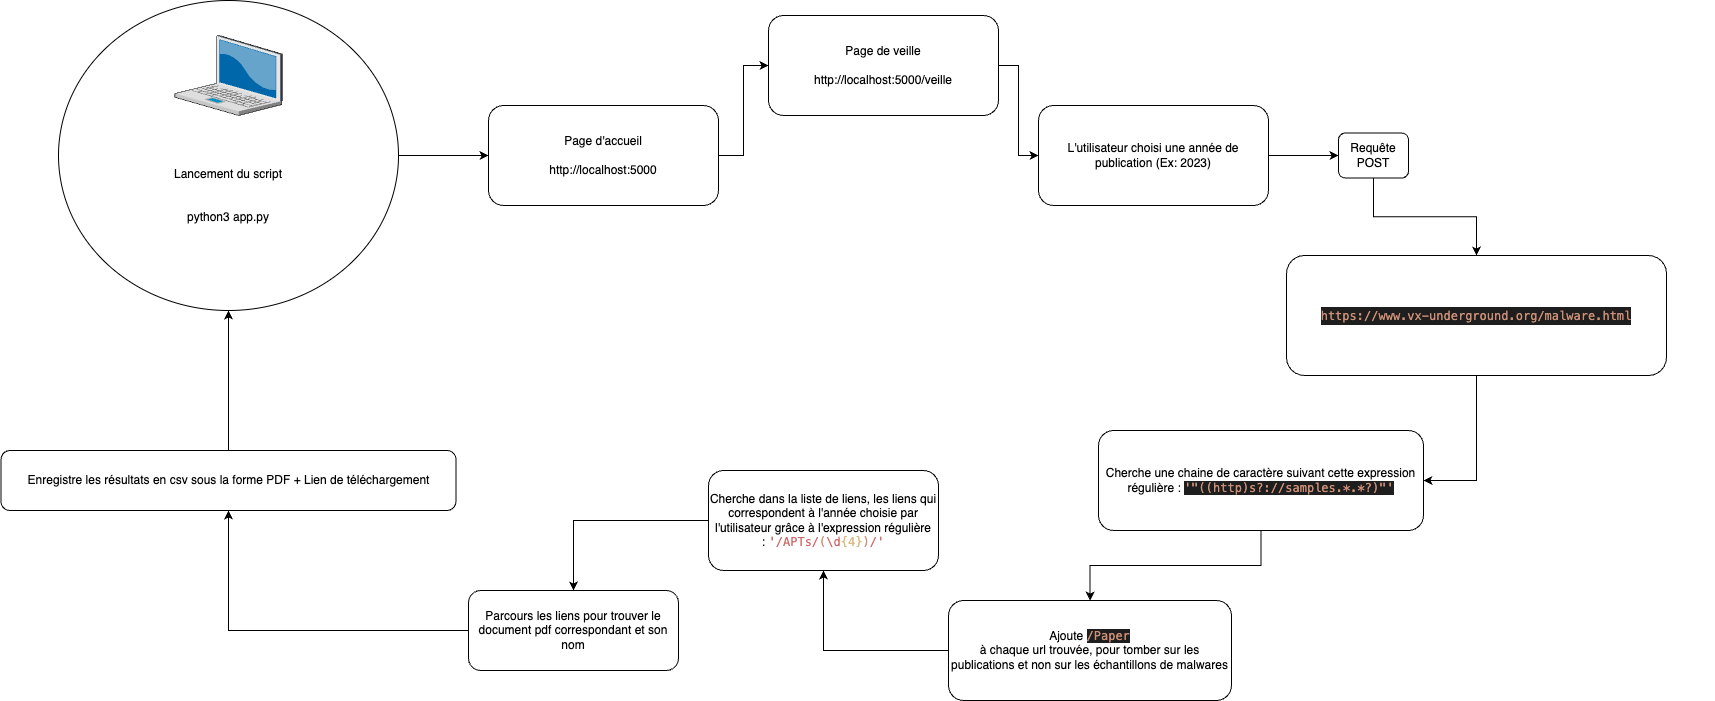

The diagram above was exported from draw.io. Its source (the exported page's mxGraphModel, read from the mxfile embedded in the PNG):
<mxGraphModel dx="3546" dy="2343" grid="1" gridSize="10" guides="1" tooltips="1" connect="1" arrows="1" fold="1" page="1" pageScale="1" pageWidth="827" pageHeight="1169" math="0" shadow="0">
  <root>
    <mxCell id="0" />
    <mxCell id="1" parent="0" />
    <mxCell id="5rH0AGJQXg6ZhxW5to6u-13" style="edgeStyle=orthogonalEdgeStyle;rounded=0;orthogonalLoop=1;jettySize=auto;html=1;entryX=0;entryY=0.5;entryDx=0;entryDy=0;" edge="1" parent="1" source="5rH0AGJQXg6ZhxW5to6u-7" target="5rH0AGJQXg6ZhxW5to6u-8">
      <mxGeometry relative="1" as="geometry" />
    </mxCell>
    <mxCell id="5rH0AGJQXg6ZhxW5to6u-7" value="Page d'accueil&lt;br&gt;&lt;br&gt;http://localhost:5000" style="rounded=1;whiteSpace=wrap;html=1;" vertex="1" parent="1">
      <mxGeometry x="-910" y="-225" width="230" height="100" as="geometry" />
    </mxCell>
    <mxCell id="5rH0AGJQXg6ZhxW5to6u-15" style="edgeStyle=orthogonalEdgeStyle;rounded=0;orthogonalLoop=1;jettySize=auto;html=1;" edge="1" parent="1" source="5rH0AGJQXg6ZhxW5to6u-8" target="5rH0AGJQXg6ZhxW5to6u-14">
      <mxGeometry relative="1" as="geometry" />
    </mxCell>
    <mxCell id="5rH0AGJQXg6ZhxW5to6u-8" value="Page de veille&lt;br&gt;&lt;br&gt;http://localhost:5000/veille" style="rounded=1;whiteSpace=wrap;html=1;" vertex="1" parent="1">
      <mxGeometry x="-630" y="-315" width="230" height="100" as="geometry" />
    </mxCell>
    <mxCell id="5rH0AGJQXg6ZhxW5to6u-9" value="" style="ellipse;whiteSpace=wrap;html=1;" vertex="1" parent="1">
      <mxGeometry x="-1340" y="-330" width="340" height="310" as="geometry" />
    </mxCell>
    <mxCell id="5rH0AGJQXg6ZhxW5to6u-4" value="" style="verticalLabelPosition=bottom;sketch=0;aspect=fixed;html=1;verticalAlign=top;strokeColor=none;align=center;outlineConnect=0;shape=mxgraph.citrix.laptop_2;" vertex="1" parent="1">
      <mxGeometry x="-1223.64" y="-295" width="107.28" height="80" as="geometry" />
    </mxCell>
    <mxCell id="5rH0AGJQXg6ZhxW5to6u-10" value="Lancement du script&lt;br&gt;&lt;br&gt;&lt;br&gt;python3 app.py" style="text;html=1;strokeColor=none;fillColor=none;align=center;verticalAlign=middle;whiteSpace=wrap;rounded=0;" vertex="1" parent="1">
      <mxGeometry x="-1295" y="-240" width="250" height="210" as="geometry" />
    </mxCell>
    <mxCell id="5rH0AGJQXg6ZhxW5to6u-12" value="" style="endArrow=classic;html=1;rounded=0;exitX=1;exitY=0.5;exitDx=0;exitDy=0;entryX=0;entryY=0.5;entryDx=0;entryDy=0;" edge="1" parent="1" source="5rH0AGJQXg6ZhxW5to6u-9" target="5rH0AGJQXg6ZhxW5to6u-7">
      <mxGeometry width="50" height="50" relative="1" as="geometry">
        <mxPoint x="-780" y="-160" as="sourcePoint" />
        <mxPoint x="-730" y="-210" as="targetPoint" />
      </mxGeometry>
    </mxCell>
    <mxCell id="5rH0AGJQXg6ZhxW5to6u-17" style="edgeStyle=orthogonalEdgeStyle;rounded=0;orthogonalLoop=1;jettySize=auto;html=1;exitX=1;exitY=0.5;exitDx=0;exitDy=0;entryX=0;entryY=0.5;entryDx=0;entryDy=0;" edge="1" parent="1" source="5rH0AGJQXg6ZhxW5to6u-14" target="5rH0AGJQXg6ZhxW5to6u-16">
      <mxGeometry relative="1" as="geometry" />
    </mxCell>
    <mxCell id="5rH0AGJQXg6ZhxW5to6u-14" value="L'utilisateur choisi une année de publication (Ex: 2023)&lt;br&gt;" style="rounded=1;whiteSpace=wrap;html=1;" vertex="1" parent="1">
      <mxGeometry x="-360" y="-225" width="230" height="100" as="geometry" />
    </mxCell>
    <mxCell id="5rH0AGJQXg6ZhxW5to6u-18" style="edgeStyle=orthogonalEdgeStyle;rounded=0;orthogonalLoop=1;jettySize=auto;html=1;entryX=0.5;entryY=0;entryDx=0;entryDy=0;" edge="1" parent="1" source="5rH0AGJQXg6ZhxW5to6u-16" target="5rH0AGJQXg6ZhxW5to6u-20">
      <mxGeometry relative="1" as="geometry">
        <mxPoint x="338" y="-97" as="targetPoint" />
      </mxGeometry>
    </mxCell>
    <mxCell id="5rH0AGJQXg6ZhxW5to6u-22" style="edgeStyle=orthogonalEdgeStyle;rounded=0;orthogonalLoop=1;jettySize=auto;html=1;entryX=1;entryY=0.5;entryDx=0;entryDy=0;" edge="1" parent="1" source="5rH0AGJQXg6ZhxW5to6u-20" target="5rH0AGJQXg6ZhxW5to6u-21">
      <mxGeometry relative="1" as="geometry" />
    </mxCell>
    <mxCell id="5rH0AGJQXg6ZhxW5to6u-20" value="" style="rounded=1;whiteSpace=wrap;html=1;" vertex="1" parent="1">
      <mxGeometry x="-112" y="-75" width="380" height="120" as="geometry" />
    </mxCell>
    <mxCell id="5rH0AGJQXg6ZhxW5to6u-16" value="Requête POST" style="rounded=1;whiteSpace=wrap;html=1;" vertex="1" parent="1">
      <mxGeometry x="-60" y="-197.5" width="70" height="45" as="geometry" />
    </mxCell>
    <mxCell id="5rH0AGJQXg6ZhxW5to6u-19" value="&lt;div style=&quot;color: rgb(212, 212, 212); background-color: rgb(30, 30, 30); font-family: Menlo, Monaco, &amp;quot;Courier New&amp;quot;, monospace; line-height: 18px;&quot;&gt;&lt;span style=&quot;color: #ce9178;&quot;&gt;https://www.vx-underground.org/malware.html&lt;/span&gt;&lt;/div&gt;" style="text;html=1;strokeColor=none;fillColor=none;align=center;verticalAlign=middle;whiteSpace=wrap;rounded=0;" vertex="1" parent="1">
      <mxGeometry x="-160" y="-45" width="476" height="60" as="geometry" />
    </mxCell>
    <mxCell id="5rH0AGJQXg6ZhxW5to6u-25" style="edgeStyle=orthogonalEdgeStyle;rounded=0;orthogonalLoop=1;jettySize=auto;html=1;" edge="1" parent="1" source="5rH0AGJQXg6ZhxW5to6u-21" target="5rH0AGJQXg6ZhxW5to6u-23">
      <mxGeometry relative="1" as="geometry" />
    </mxCell>
    <mxCell id="5rH0AGJQXg6ZhxW5to6u-21" value="Cherche une chaine de caractère suivant cette expression régulière :&amp;nbsp;&lt;span style=&quot;color: rgb(206, 145, 120); background-color: rgb(30, 30, 30); font-family: Menlo, Monaco, &amp;quot;Courier New&amp;quot;, monospace;&quot;&gt;'&quot;((http)s?://samples.*.*?)&quot;'&lt;/span&gt;" style="rounded=1;whiteSpace=wrap;html=1;" vertex="1" parent="1">
      <mxGeometry x="-300" y="100" width="325" height="100" as="geometry" />
    </mxCell>
    <mxCell id="5rH0AGJQXg6ZhxW5to6u-27" style="edgeStyle=orthogonalEdgeStyle;rounded=0;orthogonalLoop=1;jettySize=auto;html=1;" edge="1" parent="1" source="5rH0AGJQXg6ZhxW5to6u-23" target="5rH0AGJQXg6ZhxW5to6u-26">
      <mxGeometry relative="1" as="geometry" />
    </mxCell>
    <mxCell id="5rH0AGJQXg6ZhxW5to6u-23" value="Ajoute&amp;nbsp;&lt;span style=&quot;color: rgb(206, 145, 120); background-color: rgb(30, 30, 30); font-family: Menlo, Monaco, &amp;quot;Courier New&amp;quot;, monospace;&quot;&gt;/Paper&lt;br&gt;&lt;/span&gt;à chaque url trouvée, pour tomber sur les publications et non sur les échantillons de malwares&lt;span style=&quot;color: rgb(206, 145, 120); background-color: rgb(30, 30, 30); font-family: Menlo, Monaco, &amp;quot;Courier New&amp;quot;, monospace;&quot;&gt;&lt;br&gt;&lt;/span&gt;" style="rounded=1;whiteSpace=wrap;html=1;" vertex="1" parent="1">
      <mxGeometry x="-450" y="270" width="283" height="100" as="geometry" />
    </mxCell>
    <mxCell id="5rH0AGJQXg6ZhxW5to6u-29" style="edgeStyle=orthogonalEdgeStyle;rounded=0;orthogonalLoop=1;jettySize=auto;html=1;" edge="1" parent="1" source="5rH0AGJQXg6ZhxW5to6u-26" target="5rH0AGJQXg6ZhxW5to6u-28">
      <mxGeometry relative="1" as="geometry" />
    </mxCell>
    <mxCell id="5rH0AGJQXg6ZhxW5to6u-26" value="Cherche dans la liste de liens, les liens qui correspondent à l'année choisie par l'utilisateur grâce à l'expression régulière :&amp;nbsp;&lt;span style=&quot;font-family: Menlo, Monaco, &amp;quot;Courier New&amp;quot;, monospace; color: rgb(209, 105, 105);&quot;&gt;'/APTs/&lt;/span&gt;&lt;span style=&quot;font-family: Menlo, Monaco, &amp;quot;Courier New&amp;quot;, monospace; color: rgb(206, 145, 120);&quot;&gt;(&lt;/span&gt;&lt;span style=&quot;font-family: Menlo, Monaco, &amp;quot;Courier New&amp;quot;, monospace; color: rgb(209, 105, 105);&quot;&gt;\d&lt;/span&gt;&lt;span style=&quot;font-family: Menlo, Monaco, &amp;quot;Courier New&amp;quot;, monospace; color: rgb(215, 186, 125);&quot;&gt;{4}&lt;/span&gt;&lt;span style=&quot;font-family: Menlo, Monaco, &amp;quot;Courier New&amp;quot;, monospace; color: rgb(206, 145, 120);&quot;&gt;)&lt;/span&gt;&lt;span style=&quot;font-family: Menlo, Monaco, &amp;quot;Courier New&amp;quot;, monospace; color: rgb(209, 105, 105);&quot;&gt;/'&lt;/span&gt;" style="rounded=1;whiteSpace=wrap;html=1;" vertex="1" parent="1">
      <mxGeometry x="-690" y="140" width="230" height="100" as="geometry" />
    </mxCell>
    <mxCell id="5rH0AGJQXg6ZhxW5to6u-31" style="edgeStyle=orthogonalEdgeStyle;rounded=0;orthogonalLoop=1;jettySize=auto;html=1;" edge="1" parent="1" source="5rH0AGJQXg6ZhxW5to6u-28" target="5rH0AGJQXg6ZhxW5to6u-30">
      <mxGeometry relative="1" as="geometry" />
    </mxCell>
    <mxCell id="5rH0AGJQXg6ZhxW5to6u-28" value="Parcours les liens pour trouver le document pdf correspondant et son nom" style="rounded=1;whiteSpace=wrap;html=1;" vertex="1" parent="1">
      <mxGeometry x="-930" y="260" width="210" height="80" as="geometry" />
    </mxCell>
    <mxCell id="5rH0AGJQXg6ZhxW5to6u-32" style="edgeStyle=orthogonalEdgeStyle;rounded=0;orthogonalLoop=1;jettySize=auto;html=1;entryX=0.5;entryY=1;entryDx=0;entryDy=0;" edge="1" parent="1" source="5rH0AGJQXg6ZhxW5to6u-30" target="5rH0AGJQXg6ZhxW5to6u-9">
      <mxGeometry relative="1" as="geometry" />
    </mxCell>
    <mxCell id="5rH0AGJQXg6ZhxW5to6u-30" value="Enregistre les résultats en csv sous la forme PDF + Lien de téléchargement" style="rounded=1;whiteSpace=wrap;html=1;" vertex="1" parent="1">
      <mxGeometry x="-1397.5" y="120" width="455" height="60" as="geometry" />
    </mxCell>
  </root>
</mxGraphModel>